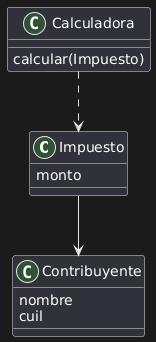

The diagram above was rendered by PlantUML. Its source (embedded in the PNG):
@startuml
class Impuesto {
  monto
}

class Contribuyente {
  nombre
  cuil
}

class Calculadora {
  calcular(Impuesto)
}

Impuesto --> Contribuyente
Calculadora ..> Impuesto
@enduml